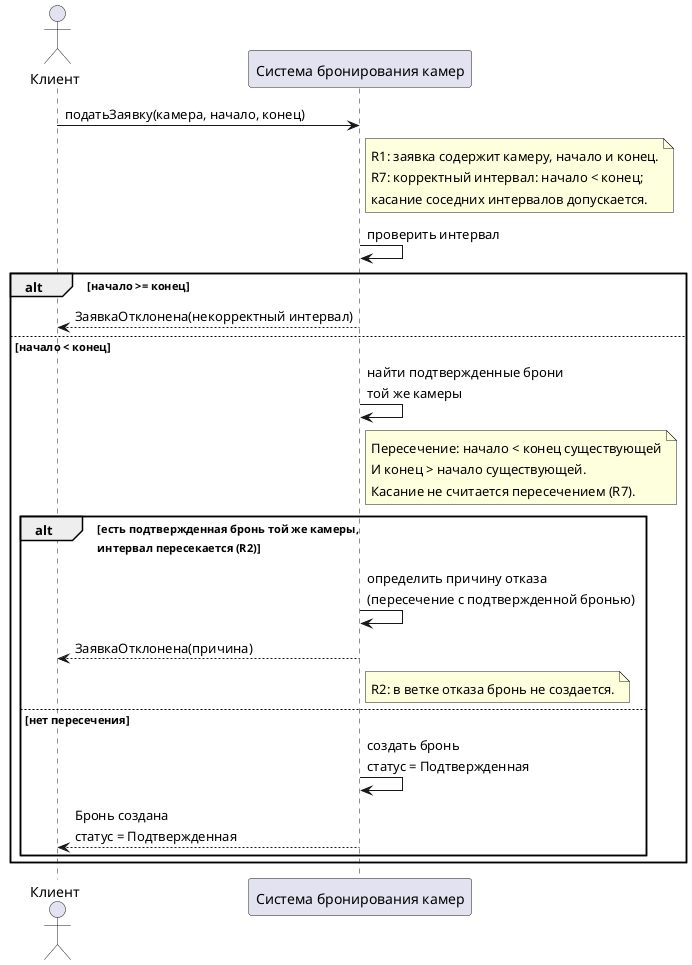

The diagram above was rendered by PlantUML. Its source (embedded in the PNG):
@startuml
actor "Клиент" as Client
participant "Система бронирования камер" as System

Client -> System : податьЗаявку(камера, начало, конец)
note right of System
  R1: заявка содержит камеру, начало и конец.
  R7: корректный интервал: начало < конец;
  касание соседних интервалов допускается.
end note

System -> System : проверить интервал
alt начало >= конец
  System --> Client : ЗаявкаОтклонена(некорректный интервал)
else начало < конец
  System -> System : найти подтвержденные брони\nтой же камеры
  note right of System
    Пересечение: начало < конец существующей
    И конец > начало существующей.
    Касание не считается пересечением (R7).
  end note

  alt есть подтвержденная бронь той же камеры,\nинтервал пересекается (R2)
    System -> System : определить причину отказа\n(пересечение с подтвержденной бронью)
    System --> Client : ЗаявкаОтклонена(причина)
    note right of System
      R2: в ветке отказа бронь не создается.
    end note
  else нет пересечения
    System -> System : создать бронь\nстатус = Подтвержденная
    System --> Client : Бронь создана\nстатус = Подтвержденная
  end
end
@enduml